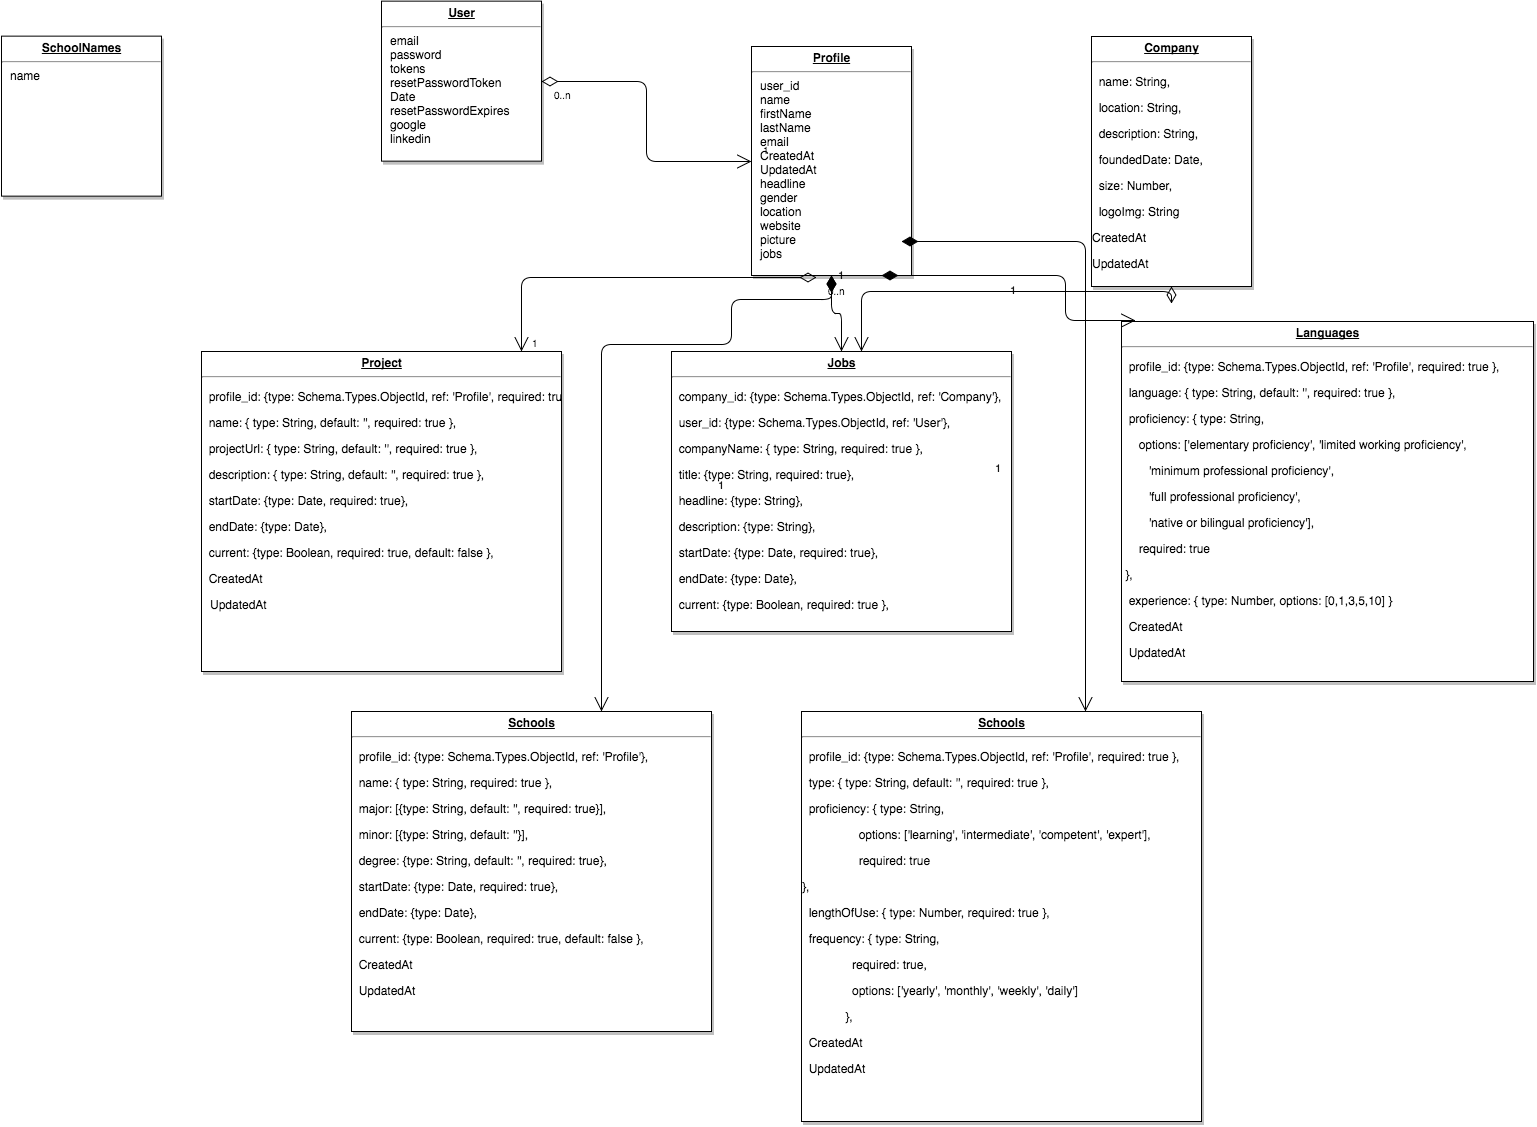

The diagram above was exported from draw.io. Its source (the exported page's mxGraphModel, read from the mxfile embedded in the PNG):
<mxGraphModel dx="1780" dy="601" grid="1" gridSize="10" guides="1" tooltips="1" connect="1" arrows="1" fold="1" page="1" pageScale="1" pageWidth="826" pageHeight="1169" background="#ffffff" math="0" shadow="0">
  <root>
    <mxCell id="0" style=";html=1;" />
    <mxCell id="1" style=";html=1;" parent="0" />
    <mxCell id="19" value="&lt;p style=&quot;margin: 0px ; margin-top: 4px ; text-align: center ; text-decoration: underline&quot;&gt;&lt;strong&gt;Company&lt;/strong&gt;&lt;/p&gt;&lt;hr&gt;&lt;p&gt;&amp;nbsp; name: String,&lt;/p&gt;&lt;p&gt;&amp;nbsp; location: String,&lt;/p&gt;&lt;p&gt;&amp;nbsp; description: String,&amp;nbsp;&lt;/p&gt;&lt;p&gt;&amp;nbsp; foundedDate: Date,&lt;/p&gt;&lt;p&gt;&amp;nbsp; size: Number,&lt;/p&gt;&lt;p&gt;&amp;nbsp; logoImg: String&lt;/p&gt;&lt;p&gt;CreatedAt&lt;/p&gt;&lt;p&gt;UpdatedAt&lt;/p&gt;&lt;p&gt;&lt;br&gt;&lt;/p&gt;" style="verticalAlign=top;align=left;overflow=fill;fontSize=12;fontFamily=Helvetica;html=1;strokeColor=#000000;shadow=1;fillColor=#FFFFFF;fontColor=#000000;" vertex="1" parent="1">
      <mxGeometry x="690" y="55" width="160" height="250" as="geometry" />
    </mxCell>
    <mxCell id="20" value="&lt;p style=&quot;margin: 0px ; margin-top: 4px ; text-align: center ; text-decoration: underline&quot;&gt;&lt;strong&gt;Jobs&lt;/strong&gt;&lt;/p&gt;&lt;hr&gt;&lt;p&gt;&amp;nbsp;&lt;span&gt;&amp;nbsp;company_id: {type: Schema.Types.ObjectId, ref: 'Company'},&lt;/span&gt;&lt;/p&gt;&lt;p&gt;&amp;nbsp; user_id: {type: Schema.Types.ObjectId, ref: 'User'},&lt;/p&gt;&lt;p&gt;&amp;nbsp; companyName: { type: String, required: true },&lt;/p&gt;&lt;p&gt;&amp;nbsp; title: {type: String, required: true},&lt;/p&gt;&lt;p&gt;&amp;nbsp; headline: {type: String},&lt;/p&gt;&lt;p&gt;&amp;nbsp; description: {type: String},&amp;nbsp;&lt;/p&gt;&lt;p&gt;&amp;nbsp; startDate: {type: Date, required: true},&lt;/p&gt;&lt;p&gt;&amp;nbsp; endDate: {type: Date},&lt;/p&gt;&lt;p&gt;&amp;nbsp; current: {type: Boolean, required: true },&lt;/p&gt;" style="verticalAlign=top;align=left;overflow=fill;fontSize=12;fontFamily=Helvetica;html=1;strokeColor=#000000;shadow=1;fillColor=#FFFFFF;fontColor=#000000;" vertex="1" parent="1">
      <mxGeometry x="270" y="370" width="340" height="280" as="geometry" />
    </mxCell>
    <mxCell id="21" value="&lt;p style=&quot;margin: 0px ; margin-top: 4px ; text-align: center ; text-decoration: underline&quot;&gt;&lt;strong&gt;Profile&lt;/strong&gt;&lt;/p&gt;&lt;hr&gt;&lt;p style=&quot;margin: 0px ; margin-left: 8px&quot;&gt;user_id&lt;/p&gt;&lt;p style=&quot;margin: 0px ; margin-left: 8px&quot;&gt;name&lt;/p&gt;&lt;p style=&quot;margin: 0px ; margin-left: 8px&quot;&gt;firstName&lt;/p&gt;&lt;p style=&quot;margin: 0px ; margin-left: 8px&quot;&gt;lastName&lt;/p&gt;&lt;p style=&quot;margin: 0px ; margin-left: 8px&quot;&gt;email&lt;/p&gt;&lt;p style=&quot;margin: 0px ; margin-left: 8px&quot;&gt;CreatedAt&lt;/p&gt;&lt;p style=&quot;margin: 0px ; margin-left: 8px&quot;&gt;UpdatedAt&lt;/p&gt;&lt;p style=&quot;margin: 0px ; margin-left: 8px&quot;&gt;headline&lt;/p&gt;&lt;p style=&quot;margin: 0px ; margin-left: 8px&quot;&gt;gender&lt;br&gt;&lt;/p&gt;&lt;p style=&quot;margin: 0px ; margin-left: 8px&quot;&gt;location&lt;br&gt;&lt;/p&gt;&lt;p style=&quot;margin: 0px ; margin-left: 8px&quot;&gt;website&lt;br&gt;&lt;/p&gt;&lt;p style=&quot;margin: 0px ; margin-left: 8px&quot;&gt;picture&lt;br&gt;&lt;/p&gt;&lt;p style=&quot;margin: 0px ; margin-left: 8px&quot;&gt;jobs&lt;br&gt;&lt;/p&gt;" style="verticalAlign=top;align=left;overflow=fill;fontSize=12;fontFamily=Helvetica;html=1;strokeColor=#000000;shadow=1;fillColor=#FFFFFF;fontColor=#000000;" vertex="1" parent="1">
      <mxGeometry x="350" y="65" width="160" height="229" as="geometry" />
    </mxCell>
    <mxCell id="25" value="&lt;p style=&quot;margin: 0px ; margin-top: 4px ; text-align: center ; text-decoration: underline&quot;&gt;&lt;strong&gt;User&lt;/strong&gt;&lt;/p&gt;&lt;hr&gt;&lt;p style=&quot;margin: 0px ; margin-left: 8px&quot;&gt;email&lt;/p&gt;&lt;p style=&quot;margin: 0px ; margin-left: 8px&quot;&gt;password&lt;/p&gt;&lt;p style=&quot;margin: 0px ; margin-left: 8px&quot;&gt;tokens&lt;/p&gt;&lt;p style=&quot;margin: 0px ; margin-left: 8px&quot;&gt;resetPasswordToken&lt;/p&gt;&lt;p style=&quot;margin: 0px ; margin-left: 8px&quot;&gt;Date&lt;/p&gt;&lt;p style=&quot;margin: 0px ; margin-left: 8px&quot;&gt;resetPasswordExpires&lt;/p&gt;&lt;p style=&quot;margin: 0px ; margin-left: 8px&quot;&gt;google&lt;/p&gt;&lt;p style=&quot;margin: 0px ; margin-left: 8px&quot;&gt;linkedin&lt;/p&gt;" style="verticalAlign=top;align=left;overflow=fill;fontSize=12;fontFamily=Helvetica;html=1;strokeColor=#000000;shadow=1;fillColor=#FFFFFF;fontColor=#000000;" vertex="1" parent="1">
      <mxGeometry x="-19.99999999999995" y="19.640000000000366" width="160" height="160" as="geometry" />
    </mxCell>
    <mxCell id="29" value="&lt;p style=&quot;margin: 0px ; margin-top: 4px ; text-align: center ; text-decoration: underline&quot;&gt;&lt;strong&gt;Project&lt;/strong&gt;&lt;/p&gt;&lt;hr&gt;&lt;p&gt;&amp;nbsp; profile_id: {type: Schema.Types.ObjectId, ref: 'Profile', required: true },&lt;/p&gt;&lt;p&gt;&amp;nbsp; name: { type: String, default: '', required: true },&lt;/p&gt;&lt;p&gt;&amp;nbsp; projectUrl: { type: String, default: '', required: true },&lt;/p&gt;&lt;p&gt;&amp;nbsp; description: { type: String, default: '', required: true },&lt;/p&gt;&lt;p&gt;&amp;nbsp; startDate: {type: Date, required: true},&lt;/p&gt;&lt;p&gt;&amp;nbsp; endDate: {type: Date},&lt;/p&gt;&lt;p&gt;&lt;span&gt;&amp;nbsp; current: {type: Boolean, required: true, default: false },&lt;/span&gt;&lt;/p&gt;&lt;p&gt;&lt;span&gt;&amp;nbsp; CreatedAt&lt;/span&gt;&lt;br&gt;&lt;/p&gt;&lt;p style=&quot;margin: 0px ; margin-left: 8px&quot;&gt;UpdatedAt&lt;/p&gt;&lt;p style=&quot;margin: 0px ; margin-left: 8px&quot;&gt;&lt;br&gt;&lt;br&gt;&lt;/p&gt;" style="verticalAlign=top;align=left;overflow=fill;fontSize=12;fontFamily=Helvetica;html=1;strokeColor=#000000;shadow=1;fillColor=#FFFFFF;fontColor=#000000;" vertex="1" parent="1">
      <mxGeometry x="-200" y="370" width="360" height="320" as="geometry" />
    </mxCell>
    <mxCell id="36" value="" style="endArrow=open;endSize=12;startArrow=diamondThin;startSize=14;startFill=0;edgeStyle=orthogonalEdgeStyle;html=1;" edge="1" parent="1" source="19" target="20">
      <mxGeometry y="160" as="geometry">
        <mxPoint y="160" as="sourcePoint" />
        <mxPoint x="160" y="160" as="targetPoint" />
        <Array as="points">
          <mxPoint x="460" y="310" />
        </Array>
      </mxGeometry>
    </mxCell>
    <mxCell id="37" value="" style="resizable=0;align=left;verticalAlign=top;labelBackgroundColor=none;fontSize=10;strokeColor=#003366;shadow=1;fillColor=#D4E1F5;fontColor=#000000;html=1;" vertex="1" connectable="0" parent="36">
      <mxGeometry x="-1" relative="1" as="geometry">
        <mxPoint x="10" as="offset" />
      </mxGeometry>
    </mxCell>
    <mxCell id="51" value="" style="endArrow=open;endSize=12;startArrow=diamondThin;startSize=14;startFill=0;edgeStyle=orthogonalEdgeStyle;html=1;exitX=0.406;exitY=1.009;exitPerimeter=0;" edge="1" parent="1" source="21" target="29">
      <mxGeometry x="389.35999999999996" y="350" as="geometry">
        <mxPoint x="750" y="469.64000000000055" as="sourcePoint" />
        <mxPoint x="549.3599999999999" y="350" as="targetPoint" />
        <Array as="points">
          <mxPoint x="120" y="296" />
        </Array>
      </mxGeometry>
    </mxCell>
    <mxCell id="52" value="0..n" style="resizable=0;align=left;verticalAlign=top;labelBackgroundColor=none;fontSize=10;strokeColor=#003366;shadow=1;fillColor=#D4E1F5;fontColor=#000000;html=1;" vertex="1" connectable="0" parent="51">
      <mxGeometry x="-1" relative="1" as="geometry">
        <mxPoint x="8.91999999999958" as="offset" />
      </mxGeometry>
    </mxCell>
    <mxCell id="53" value="1" style="resizable=0;align=right;verticalAlign=top;labelBackgroundColor=#ffffff;fontSize=10;strokeColor=#003366;shadow=1;fillColor=#D4E1F5;fontColor=#000000;html=1;" vertex="1" connectable="0" parent="51">
      <mxGeometry x="1" relative="1" as="geometry">
        <mxPoint x="18.919999999999582" y="-21.960000000000644" as="offset" />
      </mxGeometry>
    </mxCell>
    <mxCell id="90" value="" style="endArrow=open;endSize=12;startArrow=diamondThin;startSize=14;startFill=0;edgeStyle=orthogonalEdgeStyle;html=1;" edge="1" parent="1" source="25" target="21">
      <mxGeometry x="620" y="340" as="geometry">
        <mxPoint x="620" y="340" as="sourcePoint" />
        <mxPoint x="780" y="340" as="targetPoint" />
      </mxGeometry>
    </mxCell>
    <mxCell id="91" value="0..n" style="resizable=0;align=left;verticalAlign=top;labelBackgroundColor=none;fontSize=10;strokeColor=#003366;shadow=1;fillColor=#D4E1F5;fontColor=#000000;html=1;" vertex="1" connectable="0" parent="90">
      <mxGeometry x="-1" relative="1" as="geometry">
        <mxPoint x="10" as="offset" />
      </mxGeometry>
    </mxCell>
    <mxCell id="92" value="1" style="resizable=0;align=right;verticalAlign=top;labelBackgroundColor=none;fontSize=10;strokeColor=#003366;shadow=1;fillColor=#D4E1F5;fontColor=#000000;html=1;" vertex="1" connectable="0" parent="90">
      <mxGeometry x="1" relative="1" as="geometry">
        <mxPoint x="20" y="-24.99999999999981" as="offset" />
      </mxGeometry>
    </mxCell>
    <mxCell id="103" value="1" style="endArrow=open;endSize=12;startArrow=diamondThin;startSize=14;startFill=1;edgeStyle=orthogonalEdgeStyle;align=left;verticalAlign=bottom;html=1;labelBackgroundColor=none;" edge="1" parent="1" source="21" target="20">
      <mxGeometry x="-0.8181818181818175" y="4.999999999999702" relative="1" as="geometry">
        <mxPoint x="80" y="510" as="sourcePoint" />
        <mxPoint x="240" y="510" as="targetPoint" />
        <mxPoint as="offset" />
      </mxGeometry>
    </mxCell>
    <mxCell id="3accc986d80e6a8c-103" value="&lt;p style=&quot;margin: 4px 0px 0px ; text-decoration: underline ; text-align: center&quot;&gt;&lt;strong&gt;Languages&lt;/strong&gt;&lt;/p&gt;&lt;hr&gt;&lt;p&gt;&amp;nbsp; profile_id: {type: Schema.Types.ObjectId, ref: 'Profile', required: true },&lt;/p&gt;&lt;p&gt;&amp;nbsp; language: { type: String, default: '', required: true },&lt;/p&gt;&lt;p&gt;&amp;nbsp; proficiency: { type: String,&lt;/p&gt;&lt;p&gt;&amp;nbsp; &amp;nbsp; &amp;nbsp;options: ['elementary proficiency', 'limited working proficiency',&amp;nbsp;&lt;/p&gt;&lt;p&gt;&amp;nbsp; &amp;nbsp; &amp;nbsp; &amp;nbsp; 'minimum professional proficiency',&amp;nbsp;&lt;/p&gt;&lt;p&gt;&amp;nbsp; &amp;nbsp; &amp;nbsp; &amp;nbsp; 'full professional proficiency',&amp;nbsp;&lt;/p&gt;&lt;p&gt;&amp;nbsp; &amp;nbsp; &amp;nbsp; &amp;nbsp; 'native or bilingual proficiency'],&lt;/p&gt;&lt;p&gt;&amp;nbsp; &amp;nbsp; &amp;nbsp;required: true&lt;/p&gt;&lt;p&gt;&amp;nbsp;},&lt;/p&gt;&lt;p&gt;&amp;nbsp; experience: { type: Number, options: [0,1,3,5,10] }&lt;/p&gt;&lt;p&gt;&lt;span&gt;&amp;nbsp; CreatedAt&lt;/span&gt;&lt;br&gt;&lt;/p&gt;&lt;p&gt;&amp;nbsp; UpdatedAt&lt;/p&gt;&lt;p&gt;&lt;br&gt;&lt;br&gt;&lt;/p&gt;" style="verticalAlign=top;align=left;overflow=fill;fontSize=12;fontFamily=Helvetica;html=1;strokeColor=#000000;shadow=1;fillColor=#FFFFFF;fontColor=#000000;" vertex="1" parent="1">
      <mxGeometry x="720" y="340" width="412" height="360" as="geometry" />
    </mxCell>
    <mxCell id="3accc986d80e6a8c-104" value="1" style="endArrow=open;endSize=12;startArrow=diamondThin;startSize=14;startFill=1;edgeStyle=orthogonalEdgeStyle;align=left;verticalAlign=bottom;html=1;labelBackgroundColor=none;entryX=0.034;entryY=-0.003;entryPerimeter=0;" edge="1" parent="1" target="3accc986d80e6a8c-103">
      <mxGeometry x="480" y="294" as="geometry">
        <mxPoint x="480" y="294" as="sourcePoint" />
        <mxPoint x="490" y="370" as="targetPoint" />
        <mxPoint as="offset" />
        <Array as="points">
          <mxPoint x="664" y="294" />
        </Array>
      </mxGeometry>
    </mxCell>
    <mxCell id="3accc986d80e6a8c-105" value="&lt;p style=&quot;margin: 0px ; margin-top: 4px ; text-align: center ; text-decoration: underline&quot;&gt;&lt;strong&gt;Schools&lt;/strong&gt;&lt;/p&gt;&lt;hr&gt;&lt;p&gt;&amp;nbsp; profile_id: {type: Schema.Types.ObjectId, ref: 'Profile'},&lt;/p&gt;&lt;p&gt;&amp;nbsp; name: { type: String, required: true },&lt;/p&gt;&lt;p&gt;&amp;nbsp; major: [{type: String, default: '', required: true}],&lt;/p&gt;&lt;p&gt;&amp;nbsp; minor: [{type: String, default: ''}],&lt;/p&gt;&lt;p&gt;&amp;nbsp; degree: {type: String, default: '', required: true},&lt;/p&gt;&lt;p&gt;&amp;nbsp; startDate: {type: Date, required: true},&lt;/p&gt;&lt;p&gt;&amp;nbsp; endDate: {type: Date},&lt;/p&gt;&lt;p&gt;&amp;nbsp; current: {type: Boolean, required: true, default: false },&lt;/p&gt;&lt;p&gt;&lt;span&gt;&amp;nbsp; CreatedAt&lt;/span&gt;&lt;br&gt;&lt;/p&gt;&lt;p&gt;&amp;nbsp; UpdatedAt&lt;/p&gt;&lt;p&gt;&lt;br&gt;&lt;br&gt;&lt;/p&gt;" style="verticalAlign=top;align=left;overflow=fill;fontSize=12;fontFamily=Helvetica;html=1;strokeColor=#000000;shadow=1;fillColor=#FFFFFF;fontColor=#000000;" vertex="1" parent="1">
      <mxGeometry x="-50" y="730" width="360" height="320" as="geometry" />
    </mxCell>
    <mxCell id="3accc986d80e6a8c-106" value="&lt;p style=&quot;margin: 0px ; margin-top: 4px ; text-align: center ; text-decoration: underline&quot;&gt;&lt;strong&gt;Schools&lt;/strong&gt;&lt;/p&gt;&lt;hr&gt;&lt;p&gt;&amp;nbsp; profile_id: {type: Schema.Types.ObjectId, ref: 'Profile', required: true },&lt;/p&gt;&lt;p&gt;&amp;nbsp; type: { type: String, default: '', required: true },&lt;/p&gt;&lt;p&gt;&amp;nbsp; proficiency: { type: String,&lt;/p&gt;&lt;p&gt;&amp;nbsp; &amp;nbsp; &amp;nbsp; &amp;nbsp; &amp;nbsp; &amp;nbsp; &amp;nbsp; &amp;nbsp; &amp;nbsp;options: ['learning', 'intermediate', 'competent', 'expert'],&lt;/p&gt;&lt;p&gt;&amp;nbsp; &amp;nbsp; &amp;nbsp; &amp;nbsp; &amp;nbsp; &amp;nbsp; &amp;nbsp; &amp;nbsp; &amp;nbsp;required: true&lt;/p&gt;&lt;p&gt;},&lt;/p&gt;&lt;p&gt;&amp;nbsp; lengthOfUse: { type: Number, required: true },&lt;/p&gt;&lt;p&gt;&amp;nbsp; frequency: { type: String,&lt;/p&gt;&lt;p&gt;&amp;nbsp; &amp;nbsp; &amp;nbsp; &amp;nbsp; &amp;nbsp; &amp;nbsp; &amp;nbsp; &amp;nbsp;required: true,&lt;/p&gt;&lt;p&gt;&amp;nbsp; &amp;nbsp; &amp;nbsp; &amp;nbsp; &amp;nbsp; &amp;nbsp; &amp;nbsp; &amp;nbsp;options: ['yearly', 'monthly', 'weekly', 'daily']&lt;/p&gt;&lt;p&gt;&amp;nbsp; &amp;nbsp; &amp;nbsp; &amp;nbsp; &amp;nbsp; &amp;nbsp; &amp;nbsp;},&lt;/p&gt;&lt;p&gt;&lt;span&gt;&amp;nbsp; CreatedAt&lt;/span&gt;&lt;br&gt;&lt;/p&gt;&lt;p&gt;&amp;nbsp; UpdatedAt&lt;/p&gt;&lt;p&gt;&lt;br&gt;&lt;br&gt;&lt;/p&gt;" style="verticalAlign=top;align=left;overflow=fill;fontSize=12;fontFamily=Helvetica;html=1;strokeColor=#000000;shadow=1;fillColor=#FFFFFF;fontColor=#000000;" vertex="1" parent="1">
      <mxGeometry x="400" y="730" width="400" height="410" as="geometry" />
    </mxCell>
    <mxCell id="3accc986d80e6a8c-108" value="1" style="endArrow=open;endSize=12;startArrow=diamondThin;startSize=14;startFill=1;edgeStyle=orthogonalEdgeStyle;align=left;verticalAlign=bottom;html=1;labelBackgroundColor=none;" edge="1" parent="1" target="3accc986d80e6a8c-106">
      <mxGeometry x="500" y="260" as="geometry">
        <mxPoint x="500" y="260" as="sourcePoint" />
        <mxPoint x="754" y="305" as="targetPoint" />
        <mxPoint as="offset" />
        <Array as="points">
          <mxPoint x="684" y="260" />
        </Array>
      </mxGeometry>
    </mxCell>
    <mxCell id="3accc986d80e6a8c-109" value="1" style="endArrow=open;endSize=12;startArrow=diamondThin;startSize=14;startFill=1;edgeStyle=orthogonalEdgeStyle;align=left;verticalAlign=bottom;html=1;labelBackgroundColor=none;" edge="1" parent="1" source="21" target="3accc986d80e6a8c-105">
      <mxGeometry x="146" y="318" as="geometry">
        <mxPoint x="146" y="318" as="sourcePoint" />
        <mxPoint x="400" y="363" as="targetPoint" />
        <mxPoint as="offset" />
        <Array as="points">
          <mxPoint x="430" y="318" />
          <mxPoint x="330" y="318" />
          <mxPoint x="330" y="363" />
          <mxPoint x="200" y="363" />
        </Array>
      </mxGeometry>
    </mxCell>
    <mxCell id="3accc986d80e6a8c-110" value="&lt;p style=&quot;margin: 0px ; margin-top: 4px ; text-align: center ; text-decoration: underline&quot;&gt;&lt;strong&gt;SchoolNames&lt;/strong&gt;&lt;/p&gt;&lt;hr&gt;&lt;p style=&quot;margin: 0px ; margin-left: 8px&quot;&gt;name&lt;/p&gt;" style="verticalAlign=top;align=left;overflow=fill;fontSize=12;fontFamily=Helvetica;html=1;strokeColor=#000000;shadow=1;fillColor=#FFFFFF;fontColor=#000000;" vertex="1" parent="1">
      <mxGeometry x="-399.99999999999994" y="54.64000000000037" width="160" height="160" as="geometry" />
    </mxCell>
  </root>
</mxGraphModel>